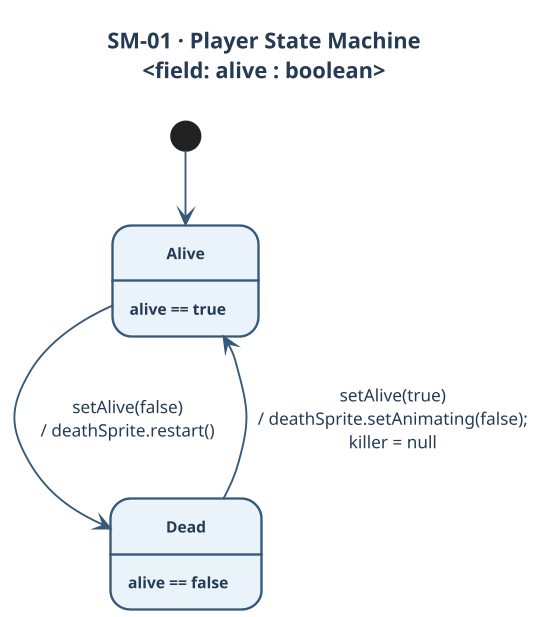

The diagram above was rendered by PlantUML. Its source (embedded in the PNG):
@startuml SM-01-Player
skinparamlocked dpi 150
' SYSC 3020 Assignment 3 — SM-01: Player State Machine
' States from Player.alive (Player.java). Notation: event [guard] / action (Lecture 5).

title SM-01 · Player State Machine\n<field: alive : boolean>

skinparam backgroundColor #FFFFFF
skinparam shadowing false
skinparam defaultFontName Helvetica
skinparam defaultFontColor #243B53
skinparam titleFontColor #243B53
skinparam titleFontSize 14
skinparam ArrowColor #365879
skinparam ArrowThickness 1.2
skinparam ArrowFontColor #243B53
skinparam ArrowFontSize 11
skinparam StateBackgroundColor #EAF2FA
skinparam StateBorderColor #365879
skinparam StateBorderThickness 1.5
skinparam StateFontColor #243B53
skinparam StateFontSize 13
skinparam StateFontStyle bold
skinparam StateAttributeFontColor #243B53
skinparam StateAttributeFontSize 10
skinparam Padding 6
skinparam nodesep 55
skinparam ranksep 45

top to bottom direction

state "Alive" as Alive
state "Dead" as Dead

Alive : alive == true
Dead : alive == false

[*] --> Alive

Alive --> Dead : setAlive(false)\n/ deathSprite.restart()
Dead --> Alive : setAlive(true)\n/ deathSprite.setAnimating(false);\nkiller = null

@enduml